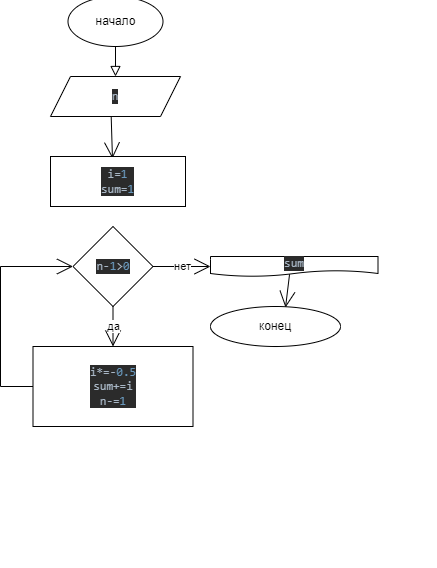

The diagram above was exported from draw.io. Its source (the exported page's mxGraphModel, read from the mxfile embedded in the PNG):
<mxGraphModel dx="635" dy="559" grid="1" gridSize="10" guides="1" tooltips="1" connect="1" arrows="1" fold="1" page="1" pageScale="1" pageWidth="827" pageHeight="1169" math="0" shadow="0">
  <root>
    <mxCell id="WIyWlLk6GJQsqaUBKTNV-0" />
    <mxCell id="WIyWlLk6GJQsqaUBKTNV-1" parent="WIyWlLk6GJQsqaUBKTNV-0" />
    <mxCell id="WIyWlLk6GJQsqaUBKTNV-2" value="" style="rounded=0;html=1;jettySize=auto;orthogonalLoop=1;fontSize=11;endArrow=block;endFill=0;endSize=8;strokeWidth=1;shadow=0;labelBackgroundColor=none;edgeStyle=orthogonalEdgeStyle;exitX=0.5;exitY=1;exitDx=0;exitDy=0;entryX=0.5;entryY=0;entryDx=0;entryDy=0;" parent="WIyWlLk6GJQsqaUBKTNV-1" source="4XrlgHcL5edWBOwhJTZR-0" target="4XrlgHcL5edWBOwhJTZR-1" edge="1">
      <mxGeometry relative="1" as="geometry">
        <mxPoint x="219.5" y="260" as="sourcePoint" />
        <mxPoint x="219.5" y="310" as="targetPoint" />
      </mxGeometry>
    </mxCell>
    <mxCell id="4XrlgHcL5edWBOwhJTZR-0" value="начало" style="ellipse;whiteSpace=wrap;html=1;hachureGap=4;" parent="WIyWlLk6GJQsqaUBKTNV-1" vertex="1">
      <mxGeometry x="147.5" y="140" width="95" height="50" as="geometry" />
    </mxCell>
    <mxCell id="4XrlgHcL5edWBOwhJTZR-1" value="&lt;pre style=&quot;background-color: #2b2b2b ; color: #a9b7c6 ; font-family: &amp;#34;jetbrains mono&amp;#34; , monospace ; font-size: 9 8pt&quot;&gt;&lt;pre style=&quot;font-family: &amp;#34;jetbrains mono&amp;#34; , monospace&quot;&gt;&lt;pre style=&quot;font-family: &amp;#34;jetbrains mono&amp;#34; , monospace&quot;&gt;&lt;pre style=&quot;font-family: &amp;#34;jetbrains mono&amp;#34; , monospace&quot;&gt;n&lt;/pre&gt;&lt;/pre&gt;&lt;/pre&gt;&lt;/pre&gt;" style="shape=parallelogram;perimeter=parallelogramPerimeter;whiteSpace=wrap;html=1;fixedSize=1;hachureGap=4;" parent="WIyWlLk6GJQsqaUBKTNV-1" vertex="1">
      <mxGeometry x="130" y="220" width="130" height="40" as="geometry" />
    </mxCell>
    <mxCell id="4XrlgHcL5edWBOwhJTZR-3" value="конец" style="ellipse;whiteSpace=wrap;html=1;hachureGap=4;" parent="WIyWlLk6GJQsqaUBKTNV-1" vertex="1">
      <mxGeometry x="290" y="450" width="130" height="40" as="geometry" />
    </mxCell>
    <mxCell id="4XrlgHcL5edWBOwhJTZR-9" value="" style="edgeStyle=none;curved=1;rounded=0;orthogonalLoop=1;jettySize=auto;html=1;endArrow=open;startSize=14;endSize=14;sourcePerimeterSpacing=8;targetPerimeterSpacing=8;exitX=0.467;exitY=1.017;exitDx=0;exitDy=0;exitPerimeter=0;entryX=0.459;entryY=0.04;entryDx=0;entryDy=0;entryPerimeter=0;" parent="WIyWlLk6GJQsqaUBKTNV-1" source="4XrlgHcL5edWBOwhJTZR-1" target="L831dmrKyAuVbP7FHhAC-45" edge="1">
      <mxGeometry relative="1" as="geometry">
        <mxPoint x="220" y="252" as="sourcePoint" />
        <mxPoint x="214.34589736155408" y="302" as="targetPoint" />
        <Array as="points" />
      </mxGeometry>
    </mxCell>
    <mxCell id="4lLldS9lO4eBOghqdy6T-16" value="&lt;pre style=&quot;background-color: #2b2b2b ; color: #a9b7c6 ; font-family: &amp;#34;jetbrains mono&amp;#34; , monospace ; font-size: 9 8pt&quot;&gt;&lt;pre style=&quot;font-family: &amp;#34;jetbrains mono&amp;#34; , monospace&quot;&gt;&lt;pre style=&quot;font-family: &amp;#34;jetbrains mono&amp;#34; , monospace&quot;&gt;&lt;pre style=&quot;font-family: &amp;#34;jetbrains mono&amp;#34; , monospace&quot;&gt;&lt;pre style=&quot;font-family: &amp;#34;jetbrains mono&amp;#34; , monospace&quot;&gt;sum&lt;/pre&gt;&lt;/pre&gt;&lt;/pre&gt;&lt;/pre&gt;&lt;/pre&gt;" style="shape=document;whiteSpace=wrap;html=1;boundedLbl=1;" parent="WIyWlLk6GJQsqaUBKTNV-1" vertex="1">
      <mxGeometry x="290" y="400" width="167.5" height="20" as="geometry" />
    </mxCell>
    <mxCell id="4lLldS9lO4eBOghqdy6T-26" value="" style="endArrow=none;html=1;rounded=0;" parent="WIyWlLk6GJQsqaUBKTNV-1" edge="1">
      <mxGeometry width="50" height="50" relative="1" as="geometry">
        <mxPoint x="640" y="460" as="sourcePoint" />
        <mxPoint x="640" y="710" as="targetPoint" />
      </mxGeometry>
    </mxCell>
    <mxCell id="L831dmrKyAuVbP7FHhAC-44" value="" style="edgeStyle=none;orthogonalLoop=1;jettySize=auto;html=1;rounded=0;endArrow=open;startSize=14;endSize=14;sourcePerimeterSpacing=8;targetPerimeterSpacing=8;curved=1;entryX=0.577;entryY=0.025;entryDx=0;entryDy=0;exitX=0.472;exitY=0.888;exitDx=0;exitDy=0;exitPerimeter=0;entryPerimeter=0;" parent="WIyWlLk6GJQsqaUBKTNV-1" source="4lLldS9lO4eBOghqdy6T-16" target="4XrlgHcL5edWBOwhJTZR-3" edge="1">
      <mxGeometry width="120" relative="1" as="geometry">
        <mxPoint x="200" y="310" as="sourcePoint" />
        <mxPoint x="320" y="310" as="targetPoint" />
        <Array as="points" />
      </mxGeometry>
    </mxCell>
    <mxCell id="L831dmrKyAuVbP7FHhAC-45" value="&lt;pre style=&quot;background-color: #2b2b2b ; color: #a9b7c6 ; font-family: &amp;#34;jetbrains mono&amp;#34; , monospace ; font-size: 9 8pt&quot;&gt;i=&lt;span style=&quot;color: #6897bb&quot;&gt;1&lt;br&gt;&lt;/span&gt;sum=&lt;span style=&quot;color: #6897bb&quot;&gt;1&lt;/span&gt;&lt;/pre&gt;" style="rounded=0;whiteSpace=wrap;html=1;hachureGap=4;" parent="WIyWlLk6GJQsqaUBKTNV-1" vertex="1">
      <mxGeometry x="130" y="300" width="135" height="50" as="geometry" />
    </mxCell>
    <mxCell id="L831dmrKyAuVbP7FHhAC-46" value="&lt;pre style=&quot;background-color: #2b2b2b ; color: #a9b7c6 ; font-family: &amp;quot;jetbrains mono&amp;quot; , monospace ; font-size: 9 8pt&quot;&gt;n-&lt;span style=&quot;color: #6897bb&quot;&gt;1&lt;/span&gt;&amp;gt;&lt;span style=&quot;color: #6897bb&quot;&gt;0&lt;/span&gt;&lt;/pre&gt;" style="rhombus;whiteSpace=wrap;html=1;hachureGap=4;" parent="WIyWlLk6GJQsqaUBKTNV-1" vertex="1">
      <mxGeometry x="152.5" y="370" width="80" height="80" as="geometry" />
    </mxCell>
    <mxCell id="40-JJJtP64SpfNixEql1-0" value="да" style="edgeStyle=none;orthogonalLoop=1;jettySize=auto;html=1;rounded=0;endArrow=open;startSize=14;endSize=14;sourcePerimeterSpacing=8;targetPerimeterSpacing=8;curved=1;exitX=0.5;exitY=1;exitDx=0;exitDy=0;entryX=0.5;entryY=0;entryDx=0;entryDy=0;" edge="1" parent="WIyWlLk6GJQsqaUBKTNV-1" source="L831dmrKyAuVbP7FHhAC-46" target="40-JJJtP64SpfNixEql1-2">
      <mxGeometry width="120" relative="1" as="geometry">
        <mxPoint x="270" y="390" as="sourcePoint" />
        <mxPoint x="390" y="390" as="targetPoint" />
        <Array as="points" />
      </mxGeometry>
    </mxCell>
    <mxCell id="40-JJJtP64SpfNixEql1-2" value="&lt;pre style=&quot;background-color: #2b2b2b ; color: #a9b7c6 ; font-family: &amp;#34;jetbrains mono&amp;#34; , monospace ; font-size: 9 8pt&quot;&gt;i*=-&lt;span style=&quot;color: #6897bb&quot;&gt;0.5&lt;br&gt;&lt;/span&gt;sum+=i&lt;br&gt;n-=&lt;span style=&quot;color: #6897bb&quot;&gt;1&lt;/span&gt;&lt;/pre&gt;" style="rounded=0;whiteSpace=wrap;html=1;hachureGap=4;" vertex="1" parent="WIyWlLk6GJQsqaUBKTNV-1">
      <mxGeometry x="112.5" y="490" width="160" height="80" as="geometry" />
    </mxCell>
    <mxCell id="40-JJJtP64SpfNixEql1-3" value="" style="endArrow=none;html=1;rounded=0;startSize=14;endSize=14;sourcePerimeterSpacing=8;targetPerimeterSpacing=8;curved=1;exitX=0;exitY=0.5;exitDx=0;exitDy=0;" edge="1" parent="WIyWlLk6GJQsqaUBKTNV-1" source="40-JJJtP64SpfNixEql1-2">
      <mxGeometry width="50" height="50" relative="1" as="geometry">
        <mxPoint x="300" y="480" as="sourcePoint" />
        <mxPoint x="80" y="530" as="targetPoint" />
      </mxGeometry>
    </mxCell>
    <mxCell id="40-JJJtP64SpfNixEql1-4" value="" style="endArrow=none;html=1;rounded=0;startSize=14;endSize=14;sourcePerimeterSpacing=8;targetPerimeterSpacing=8;curved=1;" edge="1" parent="WIyWlLk6GJQsqaUBKTNV-1">
      <mxGeometry width="50" height="50" relative="1" as="geometry">
        <mxPoint x="80" y="530" as="sourcePoint" />
        <mxPoint x="80" y="410" as="targetPoint" />
      </mxGeometry>
    </mxCell>
    <mxCell id="40-JJJtP64SpfNixEql1-5" value="" style="edgeStyle=none;orthogonalLoop=1;jettySize=auto;html=1;rounded=0;endArrow=open;startSize=14;endSize=14;sourcePerimeterSpacing=8;targetPerimeterSpacing=8;curved=1;entryX=0;entryY=0.5;entryDx=0;entryDy=0;" edge="1" parent="WIyWlLk6GJQsqaUBKTNV-1" target="L831dmrKyAuVbP7FHhAC-46">
      <mxGeometry width="120" relative="1" as="geometry">
        <mxPoint x="80" y="410" as="sourcePoint" />
        <mxPoint x="390" y="460" as="targetPoint" />
        <Array as="points" />
      </mxGeometry>
    </mxCell>
    <mxCell id="40-JJJtP64SpfNixEql1-6" value="нет" style="edgeStyle=none;orthogonalLoop=1;jettySize=auto;html=1;rounded=0;endArrow=open;startSize=14;endSize=14;sourcePerimeterSpacing=8;targetPerimeterSpacing=8;curved=1;exitX=1;exitY=0.5;exitDx=0;exitDy=0;" edge="1" parent="WIyWlLk6GJQsqaUBKTNV-1" source="L831dmrKyAuVbP7FHhAC-46">
      <mxGeometry width="120" relative="1" as="geometry">
        <mxPoint x="270" y="460" as="sourcePoint" />
        <mxPoint x="290" y="410" as="targetPoint" />
        <Array as="points" />
      </mxGeometry>
    </mxCell>
  </root>
</mxGraphModel>